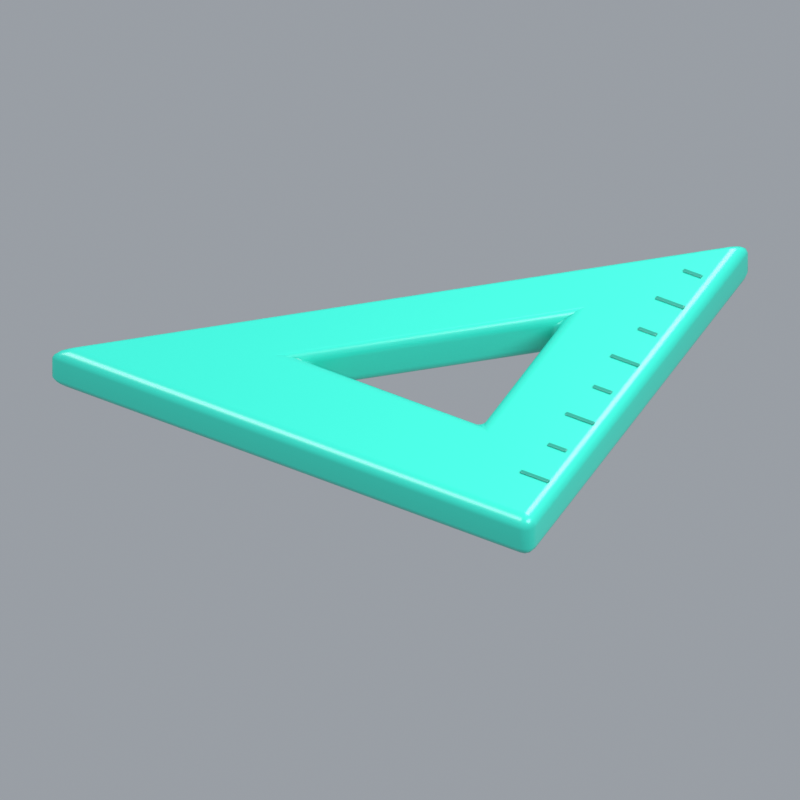 # Source: set-square.blend  (saved by Blender 5.2.45; exported with 4.5.12 LTS)
import bpy
from mathutils import Matrix  # noqa: F401  (used for matrix-valued properties, if any)

bpy.ops.wm.read_factory_settings(use_empty=True)
scene = bpy.context.scene
scene.name = 'Education / set-square'

# ---- materials (node trees are filled in below, after node groups)
mat_education___mint = bpy.data.materials.new('Education / mint')
mat_education___mint.diffuse_color = (0.02843, 0.5776, 0.4508, 1.0)
mat_education___mint_ink = bpy.data.materials.new('Education / mint-ink')
mat_education___mint_ink.diffuse_color = (0.008568, 0.2623, 0.1946, 1.0)

# ---- material node trees
mat_education___mint.use_nodes = True; mat_education___mint.node_tree.nodes.clear()
_N = mat_education___mint.node_tree.nodes; _L = mat_education___mint.node_tree.links
n0 = _N.new('ShaderNodeBsdfPrincipled'); n0.name = 'Principled BSDF'; n0.location = (-200, 100)
n0.inputs[0].default_value = (0.02843, 0.5776, 0.4508, 1.0)
n0.inputs[2].default_value = 0.28
n0.inputs[10].default_value = 0.005
n1 = _N.new('ShaderNodeOutputMaterial'); n1.name = 'Material Output'; n1.location = (200, 100)
_L.new(n0.outputs[0], n1.inputs[0])
n1.is_active_output = True
mat_education___mint_ink.use_nodes = True; mat_education___mint_ink.node_tree.nodes.clear()
_N = mat_education___mint_ink.node_tree.nodes; _L = mat_education___mint_ink.node_tree.links
n0 = _N.new('ShaderNodeBsdfPrincipled'); n0.name = 'Principled BSDF'; n0.location = (-200, 100)
n0.inputs[0].default_value = (0.008568, 0.2623, 0.1946, 1.0)
n0.inputs[2].default_value = 0.28
n0.inputs[10].default_value = 0.005
n1 = _N.new('ShaderNodeOutputMaterial'); n1.name = 'Material Output'; n1.location = (200, 100)
_L.new(n0.outputs[0], n1.inputs[0])
n1.is_active_output = True

# ---- world
world_education_studio_education___set_square = bpy.data.worlds.new('Education studio Education / set-square'); scene.world = world_education_studio_education___set_square
world_education_studio_education___set_square.use_nodes = True; world_education_studio_education___set_square.node_tree.nodes.clear()
_N = world_education_studio_education___set_square.node_tree.nodes; _L = world_education_studio_education___set_square.node_tree.links
n0 = _N.new('ShaderNodeBackground'); n0.name = 'Background'; n0.location = (-200, 100)
n0.inputs[0].default_value = (0.8, 0.86, 0.94, 1.0)
n0.inputs[1].default_value = 0.4
n1 = _N.new('ShaderNodeOutputWorld'); n1.name = 'World Output'; n1.location = (200, 100)
_L.new(n0.outputs[0], n1.inputs[0])
n1.is_active_output = True

# ---- cameras
cam_camera_007 = bpy.data.cameras.new('Camera.007')
cam_camera_007.type = 'ORTHO'
cam_camera_007.ortho_scale = 2.504

# ---- lights
light_area_021 = bpy.data.lights.new('Area.021', 'AREA')
light_area_021.energy = 380.0
light_area_021.shape = 'DISK'
light_area_021.size = 4.0
light_area_021.size_y = 1.0
light_area_022 = bpy.data.lights.new('Area.022', 'AREA')
light_area_022.energy = 220.0
light_area_022.shape = 'DISK'
light_area_022.size = 3.0
light_area_022.size_y = 1.0
light_area_023 = bpy.data.lights.new('Area.023', 'AREA')
light_area_023.energy = 260.0
light_area_023.shape = 'DISK'
light_area_023.size = 3.0
light_area_023.size_y = 1.0

# ---- meshes
me_set_square_ring = bpy.data.meshes.new('Set square ring')
me_set_square_ring.from_pydata([(-0.86, -0.62, 0.0), (0.86, -0.62, 0.0), (0.86, 0.86, 0.0), (-0.13, -0.27, 0.0), (0.5, -0.27, 0.0), (0.5, 0.27, 0.0), (-0.86, -0.62, 0.16), (0.86, -0.62, 0.16), (0.86, 0.86, 0.16), (-0.13, -0.27, 0.16), (0.5, -0.27, 0.16), (0.5, 0.27, 0.16)], [], [(0, 3, 4, 1), (6, 7, 10, 9), (0, 1, 7, 6), (3, 9, 10, 4), (1, 4, 5, 2), (7, 8, 11, 10), (1, 2, 8, 7), (4, 10, 11, 5), (2, 5, 3, 0), (8, 6, 9, 11), (2, 0, 6, 8), (5, 11, 9, 3)])
me_set_square_ring.polygons.foreach_set('use_smooth', [True] * 12)
me_set_square_ring.materials.append(mat_education___mint)
me_set_square_ring.update()
me_cube_021 = bpy.data.meshes.new('Cube.021')
me_cube_021.from_pydata([(-0.05, -0.007, -0.003), (-0.05, -0.007, 0.003), (-0.05, 0.007, -0.003), (-0.05, 0.007, 0.003), (0.05, -0.007, -0.003), (0.05, -0.007, 0.003), (0.05, 0.007, -0.003), (0.05, 0.007, 0.003)], [], [(0, 1, 3, 2), (2, 3, 7, 6), (6, 7, 5, 4), (4, 5, 1, 0), (2, 6, 4, 0), (7, 3, 1, 5)])
me_cube_021.polygons.foreach_set('use_smooth', [True] * 6)
_uv = me_cube_021.uv_layers.new(name='UVMap')
_uv.uv.foreach_set('vector', [0.375, 0.0, 0.625, 0.0, 0.625, 0.25, 0.375, 0.25, 0.375, 0.25, 0.625, 0.25, 0.625, 0.5, 0.375, 0.5, 0.375, 0.5, 0.625, 0.5, 0.625, 0.75, 0.375, 0.75, 0.375, 0.75, 0.625, 0.75, 0.625, 1.0, 0.375, 1.0, 0.125, 0.5, 0.375, 0.5, 0.375, 0.75, 0.125, 0.75, 0.625, 0.5, 0.875, 0.5, 0.875, 0.75, 0.625, 0.75])
me_cube_021.materials.append(mat_education___mint_ink)
me_cube_021.update()
me_cube_022 = bpy.data.meshes.new('Cube.022')
me_cube_022.from_pydata([(-0.0325, -0.007, -0.003), (-0.0325, -0.007, 0.003), (-0.0325, 0.007, -0.003), (-0.0325, 0.007, 0.003), (0.0325, -0.007, -0.003), (0.0325, -0.007, 0.003), (0.0325, 0.007, -0.003), (0.0325, 0.007, 0.003)], [], [(0, 1, 3, 2), (2, 3, 7, 6), (6, 7, 5, 4), (4, 5, 1, 0), (2, 6, 4, 0), (7, 3, 1, 5)])
me_cube_022.polygons.foreach_set('use_smooth', [True] * 6)
_uv = me_cube_022.uv_layers.new(name='UVMap')
_uv.uv.foreach_set('vector', [0.375, 0.0, 0.625, 0.0, 0.625, 0.25, 0.375, 0.25, 0.375, 0.25, 0.625, 0.25, 0.625, 0.5, 0.375, 0.5, 0.375, 0.5, 0.625, 0.5, 0.625, 0.75, 0.375, 0.75, 0.375, 0.75, 0.625, 0.75, 0.625, 1.0, 0.375, 1.0, 0.125, 0.5, 0.375, 0.5, 0.375, 0.75, 0.125, 0.75, 0.625, 0.5, 0.875, 0.5, 0.875, 0.75, 0.625, 0.75])
me_cube_022.materials.append(mat_education___mint_ink)
me_cube_022.update()
me_cube_023 = bpy.data.meshes.new('Cube.023')
me_cube_023.from_pydata([(-0.05, -0.007, -0.003), (-0.05, -0.007, 0.003), (-0.05, 0.007, -0.003), (-0.05, 0.007, 0.003), (0.05, -0.007, -0.003), (0.05, -0.007, 0.003), (0.05, 0.007, -0.003), (0.05, 0.007, 0.003)], [], [(0, 1, 3, 2), (2, 3, 7, 6), (6, 7, 5, 4), (4, 5, 1, 0), (2, 6, 4, 0), (7, 3, 1, 5)])
me_cube_023.polygons.foreach_set('use_smooth', [True] * 6)
_uv = me_cube_023.uv_layers.new(name='UVMap')
_uv.uv.foreach_set('vector', [0.375, 0.0, 0.625, 0.0, 0.625, 0.25, 0.375, 0.25, 0.375, 0.25, 0.625, 0.25, 0.625, 0.5, 0.375, 0.5, 0.375, 0.5, 0.625, 0.5, 0.625, 0.75, 0.375, 0.75, 0.375, 0.75, 0.625, 0.75, 0.625, 1.0, 0.375, 1.0, 0.125, 0.5, 0.375, 0.5, 0.375, 0.75, 0.125, 0.75, 0.625, 0.5, 0.875, 0.5, 0.875, 0.75, 0.625, 0.75])
me_cube_023.materials.append(mat_education___mint_ink)
me_cube_023.update()
me_cube_024 = bpy.data.meshes.new('Cube.024')
me_cube_024.from_pydata([(-0.0325, -0.007, -0.003), (-0.0325, -0.007, 0.003), (-0.0325, 0.007, -0.003), (-0.0325, 0.007, 0.003), (0.0325, -0.007, -0.003), (0.0325, -0.007, 0.003), (0.0325, 0.007, -0.003), (0.0325, 0.007, 0.003)], [], [(0, 1, 3, 2), (2, 3, 7, 6), (6, 7, 5, 4), (4, 5, 1, 0), (2, 6, 4, 0), (7, 3, 1, 5)])
me_cube_024.polygons.foreach_set('use_smooth', [True] * 6)
_uv = me_cube_024.uv_layers.new(name='UVMap')
_uv.uv.foreach_set('vector', [0.375, 0.0, 0.625, 0.0, 0.625, 0.25, 0.375, 0.25, 0.375, 0.25, 0.625, 0.25, 0.625, 0.5, 0.375, 0.5, 0.375, 0.5, 0.625, 0.5, 0.625, 0.75, 0.375, 0.75, 0.375, 0.75, 0.625, 0.75, 0.625, 1.0, 0.375, 1.0, 0.125, 0.5, 0.375, 0.5, 0.375, 0.75, 0.125, 0.75, 0.625, 0.5, 0.875, 0.5, 0.875, 0.75, 0.625, 0.75])
me_cube_024.materials.append(mat_education___mint_ink)
me_cube_024.update()
me_cube_025 = bpy.data.meshes.new('Cube.025')
me_cube_025.from_pydata([(-0.05, -0.007, -0.003), (-0.05, -0.007, 0.003), (-0.05, 0.007, -0.003), (-0.05, 0.007, 0.003), (0.05, -0.007, -0.003), (0.05, -0.007, 0.003), (0.05, 0.007, -0.003), (0.05, 0.007, 0.003)], [], [(0, 1, 3, 2), (2, 3, 7, 6), (6, 7, 5, 4), (4, 5, 1, 0), (2, 6, 4, 0), (7, 3, 1, 5)])
me_cube_025.polygons.foreach_set('use_smooth', [True] * 6)
_uv = me_cube_025.uv_layers.new(name='UVMap')
_uv.uv.foreach_set('vector', [0.375, 0.0, 0.625, 0.0, 0.625, 0.25, 0.375, 0.25, 0.375, 0.25, 0.625, 0.25, 0.625, 0.5, 0.375, 0.5, 0.375, 0.5, 0.625, 0.5, 0.625, 0.75, 0.375, 0.75, 0.375, 0.75, 0.625, 0.75, 0.625, 1.0, 0.375, 1.0, 0.125, 0.5, 0.375, 0.5, 0.375, 0.75, 0.125, 0.75, 0.625, 0.5, 0.875, 0.5, 0.875, 0.75, 0.625, 0.75])
me_cube_025.materials.append(mat_education___mint_ink)
me_cube_025.update()
me_cube_026 = bpy.data.meshes.new('Cube.026')
me_cube_026.from_pydata([(-0.0325, -0.007, -0.003), (-0.0325, -0.007, 0.003), (-0.0325, 0.007, -0.003), (-0.0325, 0.007, 0.003), (0.0325, -0.007, -0.003), (0.0325, -0.007, 0.003), (0.0325, 0.007, -0.003), (0.0325, 0.007, 0.003)], [], [(0, 1, 3, 2), (2, 3, 7, 6), (6, 7, 5, 4), (4, 5, 1, 0), (2, 6, 4, 0), (7, 3, 1, 5)])
me_cube_026.polygons.foreach_set('use_smooth', [True] * 6)
_uv = me_cube_026.uv_layers.new(name='UVMap')
_uv.uv.foreach_set('vector', [0.375, 0.0, 0.625, 0.0, 0.625, 0.25, 0.375, 0.25, 0.375, 0.25, 0.625, 0.25, 0.625, 0.5, 0.375, 0.5, 0.375, 0.5, 0.625, 0.5, 0.625, 0.75, 0.375, 0.75, 0.375, 0.75, 0.625, 0.75, 0.625, 1.0, 0.375, 1.0, 0.125, 0.5, 0.375, 0.5, 0.375, 0.75, 0.125, 0.75, 0.625, 0.5, 0.875, 0.5, 0.875, 0.75, 0.625, 0.75])
me_cube_026.materials.append(mat_education___mint_ink)
me_cube_026.update()
me_cube_027 = bpy.data.meshes.new('Cube.027')
me_cube_027.from_pydata([(-0.05, -0.007, -0.003), (-0.05, -0.007, 0.003), (-0.05, 0.007, -0.003), (-0.05, 0.007, 0.003), (0.05, -0.007, -0.003), (0.05, -0.007, 0.003), (0.05, 0.007, -0.003), (0.05, 0.007, 0.003)], [], [(0, 1, 3, 2), (2, 3, 7, 6), (6, 7, 5, 4), (4, 5, 1, 0), (2, 6, 4, 0), (7, 3, 1, 5)])
me_cube_027.polygons.foreach_set('use_smooth', [True] * 6)
_uv = me_cube_027.uv_layers.new(name='UVMap')
_uv.uv.foreach_set('vector', [0.375, 0.0, 0.625, 0.0, 0.625, 0.25, 0.375, 0.25, 0.375, 0.25, 0.625, 0.25, 0.625, 0.5, 0.375, 0.5, 0.375, 0.5, 0.625, 0.5, 0.625, 0.75, 0.375, 0.75, 0.375, 0.75, 0.625, 0.75, 0.625, 1.0, 0.375, 1.0, 0.125, 0.5, 0.375, 0.5, 0.375, 0.75, 0.125, 0.75, 0.625, 0.5, 0.875, 0.5, 0.875, 0.75, 0.625, 0.75])
me_cube_027.materials.append(mat_education___mint_ink)
me_cube_027.update()
me_cube_028 = bpy.data.meshes.new('Cube.028')
me_cube_028.from_pydata([(-0.0325, -0.007, -0.003), (-0.0325, -0.007, 0.003), (-0.0325, 0.007, -0.003), (-0.0325, 0.007, 0.003), (0.0325, -0.007, -0.003), (0.0325, -0.007, 0.003), (0.0325, 0.007, -0.003), (0.0325, 0.007, 0.003)], [], [(0, 1, 3, 2), (2, 3, 7, 6), (6, 7, 5, 4), (4, 5, 1, 0), (2, 6, 4, 0), (7, 3, 1, 5)])
me_cube_028.polygons.foreach_set('use_smooth', [True] * 6)
_uv = me_cube_028.uv_layers.new(name='UVMap')
_uv.uv.foreach_set('vector', [0.375, 0.0, 0.625, 0.0, 0.625, 0.25, 0.375, 0.25, 0.375, 0.25, 0.625, 0.25, 0.625, 0.5, 0.375, 0.5, 0.375, 0.5, 0.625, 0.5, 0.625, 0.75, 0.375, 0.75, 0.375, 0.75, 0.625, 0.75, 0.625, 1.0, 0.375, 1.0, 0.125, 0.5, 0.375, 0.5, 0.375, 0.75, 0.125, 0.75, 0.625, 0.5, 0.875, 0.5, 0.875, 0.75, 0.625, 0.75])
me_cube_028.materials.append(mat_education___mint_ink)
me_cube_028.update()

# ---- objects
ob_mint_triangular_set_square = bpy.data.objects.new('Mint triangular set square', me_set_square_ring)
ob_measuring_tick = bpy.data.objects.new('Measuring tick', me_cube_021)
ob_measuring_tick_001 = bpy.data.objects.new('Measuring tick.001', me_cube_022)
ob_measuring_tick_002 = bpy.data.objects.new('Measuring tick.002', me_cube_023)
ob_measuring_tick_003 = bpy.data.objects.new('Measuring tick.003', me_cube_024)
ob_measuring_tick_004 = bpy.data.objects.new('Measuring tick.004', me_cube_025)
ob_measuring_tick_005 = bpy.data.objects.new('Measuring tick.005', me_cube_026)
ob_measuring_tick_006 = bpy.data.objects.new('Measuring tick.006', me_cube_027)
ob_measuring_tick_007 = bpy.data.objects.new('Measuring tick.007', me_cube_028)
ob_education_set_square = bpy.data.objects.new('education-set-square', None)
ob_preview_camera = bpy.data.objects.new('Preview camera', cam_camera_007)
ob_large_softbox = bpy.data.objects.new('Large softbox', light_area_021)
ob_fill = bpy.data.objects.new('Fill', light_area_022)
ob_rim = bpy.data.objects.new('Rim', light_area_023)

# ---- transforms, parenting, visibility, modifiers, constraints
ob_mint_triangular_set_square.parent = ob_education_set_square
ob_mint_triangular_set_square.location = (-0.0103, -0.1104, 0.0)
_m = ob_mint_triangular_set_square.modifiers.new('Soft toy edges', 'BEVEL')
_m.width = 0.04
_m.width_pct = 0.04
_m.segments = 4
_m = ob_mint_triangular_set_square.modifiers.new('Weighted corner normals', 'WEIGHTED_NORMAL')
_m.keep_sharp = True
ob_measuring_tick.parent = ob_education_set_square
ob_measuring_tick.location = (0.7597, -0.5304, 0.162)
_m = ob_measuring_tick.modifiers.new('Soft toy edges', 'BEVEL')
_m.width = 0.0027
_m.width_pct = 0.0027
_m.segments = 4
_m = ob_measuring_tick.modifiers.new('Weighted corner normals', 'WEIGHTED_NORMAL')
_m.keep_sharp = True
ob_measuring_tick_001.parent = ob_education_set_square
ob_measuring_tick_001.location = (0.7597, -0.3804, 0.162)
_m = ob_measuring_tick_001.modifiers.new('Soft toy edges', 'BEVEL')
_m.width = 0.0027
_m.width_pct = 0.0027
_m.segments = 4
_m = ob_measuring_tick_001.modifiers.new('Weighted corner normals', 'WEIGHTED_NORMAL')
_m.keep_sharp = True
ob_measuring_tick_002.parent = ob_education_set_square
ob_measuring_tick_002.location = (0.7597, -0.2304, 0.162)
_m = ob_measuring_tick_002.modifiers.new('Soft toy edges', 'BEVEL')
_m.width = 0.0027
_m.width_pct = 0.0027
_m.segments = 4
_m = ob_measuring_tick_002.modifiers.new('Weighted corner normals', 'WEIGHTED_NORMAL')
_m.keep_sharp = True
ob_measuring_tick_003.parent = ob_education_set_square
ob_measuring_tick_003.location = (0.7597, -0.08042, 0.162)
_m = ob_measuring_tick_003.modifiers.new('Soft toy edges', 'BEVEL')
_m.width = 0.0027
_m.width_pct = 0.0027
_m.segments = 4
_m = ob_measuring_tick_003.modifiers.new('Weighted corner normals', 'WEIGHTED_NORMAL')
_m.keep_sharp = True
ob_measuring_tick_004.parent = ob_education_set_square
ob_measuring_tick_004.location = (0.7597, 0.06958, 0.162)
_m = ob_measuring_tick_004.modifiers.new('Soft toy edges', 'BEVEL')
_m.width = 0.0027
_m.width_pct = 0.0027
_m.segments = 4
_m = ob_measuring_tick_004.modifiers.new('Weighted corner normals', 'WEIGHTED_NORMAL')
_m.keep_sharp = True
ob_measuring_tick_005.parent = ob_education_set_square
ob_measuring_tick_005.location = (0.7597, 0.2196, 0.162)
_m = ob_measuring_tick_005.modifiers.new('Soft toy edges', 'BEVEL')
_m.width = 0.0027
_m.width_pct = 0.0027
_m.segments = 4
_m = ob_measuring_tick_005.modifiers.new('Weighted corner normals', 'WEIGHTED_NORMAL')
_m.keep_sharp = True
ob_measuring_tick_006.parent = ob_education_set_square
ob_measuring_tick_006.location = (0.7597, 0.3696, 0.162)
_m = ob_measuring_tick_006.modifiers.new('Soft toy edges', 'BEVEL')
_m.width = 0.0027
_m.width_pct = 0.0027
_m.segments = 4
_m = ob_measuring_tick_006.modifiers.new('Weighted corner normals', 'WEIGHTED_NORMAL')
_m.keep_sharp = True
ob_measuring_tick_007.parent = ob_education_set_square
ob_measuring_tick_007.location = (0.7597, 0.5196, 0.162)
_m = ob_measuring_tick_007.modifiers.new('Soft toy edges', 'BEVEL')
_m.width = 0.0027
_m.width_pct = 0.0027
_m.segments = 4
_m = ob_measuring_tick_007.modifiers.new('Weighted corner normals', 'WEIGHTED_NORMAL')
_m.keep_sharp = True
ob_education_set_square.location = (0.0, 0.0, 0.0)
ob_preview_camera.location = (3.286, -6.163, 6.287)
ob_preview_camera.rotation_euler = (0.8157, 2.474e-08, 0.49)
ob_large_softbox.location = (-3.0, -4.0, 6.0)
ob_large_softbox.rotation_euler = (0.7016, -5.958e-08, -0.6435)
ob_fill.location = (4.0, -1.0, 3.5)
ob_fill.rotation_euler = (0.8787, -3.2e-08, 1.326)
ob_rim.location = (1.0, 4.0, 5.0)
ob_rim.rotation_euler = (0.6978, -8.051e-09, 2.897)

# ---- collection membership
scene.collection.objects.link(ob_mint_triangular_set_square)
scene.collection.objects.link(ob_measuring_tick)
scene.collection.objects.link(ob_measuring_tick_001)
scene.collection.objects.link(ob_measuring_tick_002)
scene.collection.objects.link(ob_measuring_tick_003)
scene.collection.objects.link(ob_measuring_tick_004)
scene.collection.objects.link(ob_measuring_tick_005)
scene.collection.objects.link(ob_measuring_tick_006)
scene.collection.objects.link(ob_measuring_tick_007)
scene.collection.objects.link(ob_education_set_square)
scene.collection.objects.link(ob_preview_camera)
scene.collection.objects.link(ob_large_softbox)
scene.collection.objects.link(ob_fill)
scene.collection.objects.link(ob_rim)

# ---- scene / render settings (as saved in the file)
scene.camera = ob_preview_camera
scene.frame_start = 1; scene.frame_end = 250; scene.frame_set(1)
scene.render.engine = 'CYCLES'
scene.render.image_settings.exr_codec = 'NONE'
scene.render.resolution_x = 512
scene.render.resolution_y = 512
scene.render.film_transparent = True
scene.render.use_bake_clear = False
scene.render.bake_margin = 0
scene.render.bake_bias = 0.0
scene.render.bake_samples = 0
scene.render.simplify_subdivision_render = 0
scene.render.simplify_child_particles_render = 0.0
scene.render.compositor_device = 'GPU'
scene.cycles.samples = 48
scene.eevee.use_volume_custom_range = False
scene.eevee.gtao_distance = 0.0
scene.eevee.use_fast_gi = False
scene.eevee.fast_gi_thickness_near = 0.1
scene.eevee.fast_gi_thickness_far = 0.0
scene.eevee.ray_tracing_options.screen_trace_thickness = 0.1
scene.view_settings.view_transform = 'Standard'
bpy.context.view_layer.update()
